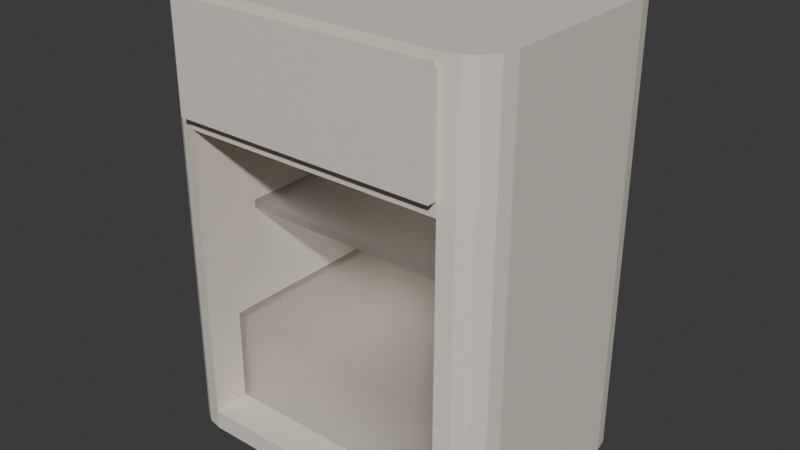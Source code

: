 # Source: fridge.blend  (saved by Blender 5.0.119; exported with 4.5.12 LTS)
import bpy
from mathutils import Matrix  # noqa: F401  (used for matrix-valued properties, if any)

bpy.ops.wm.read_factory_settings(use_empty=True)
scene = bpy.context.scene
scene.name = 'Scene'

# ---- collections
col_collection = bpy.data.collections.new('Collection'); scene.collection.children.link(col_collection)

# ---- materials (node trees are filled in below, after node groups)
mat_white = bpy.data.materials.new('White')
mat_glass = bpy.data.materials.new('Glass')

# ---- material node trees
mat_white.use_nodes = True; mat_white.node_tree.nodes.clear()
_N = mat_white.node_tree.nodes; _L = mat_white.node_tree.links
n0 = _N.new('ShaderNodeBsdfPrincipled'); n0.name = 'Principled BSDF'; n0.location = (-200, 100)
n0.inputs[0].default_value = (0.8, 0.7232, 0.6384, 1.0)
n1 = _N.new('ShaderNodeOutputMaterial'); n1.name = 'Material Output'; n1.location = (200, 100)
_L.new(n0.outputs[0], n1.inputs[0])
n1.is_active_output = True
mat_glass.use_nodes = True; mat_glass.node_tree.nodes.clear()
_N = mat_glass.node_tree.nodes; _L = mat_glass.node_tree.links
n0 = _N.new('ShaderNodeBsdfPrincipled'); n0.name = 'Principled BSDF'; n0.location = (-200, 100)
n0.inputs[2].default_value = 1.0
n0.inputs[4].default_value = 0.4809
n0.inputs[18].default_value = 1.0
n1 = _N.new('ShaderNodeOutputMaterial'); n1.name = 'Material Output'; n1.location = (200, 100)
_L.new(n0.outputs[0], n1.inputs[0])
n1.is_active_output = True

# ---- world
world_world = bpy.data.worlds.new('World'); scene.world = world_world
world_world.use_nodes = True; world_world.node_tree.nodes.clear()
_N = world_world.node_tree.nodes; _L = world_world.node_tree.links
n0 = _N.new('ShaderNodeOutputWorld'); n0.name = 'World Output'; n0.location = (200, 100)
n1 = _N.new('ShaderNodeBackground'); n1.name = 'Background'; n1.location = (-200, 100)
n1.inputs[0].default_value = (0.05088, 0.05088, 0.05088, 1.0)
_L.new(n1.outputs[0], n0.inputs[0])
n0.is_active_output = True
world_world.color = (0.05088, 0.05088, 0.05088)
world_world.sun_shadow_jitter_overblur = 0.0

# ---- meshes
me_cube_001 = bpy.data.meshes.new('Cube.001')
me_cube_001.from_pydata([(-0.334, -0.3112, 0.0), (-0.432, -0.2132, 0.0), (-0.3715, -0.3037, 0.0), (-0.4033, -0.2825, 0.0), (-0.4245, -0.2507, 0.0), (-0.432, -0.2132, 1.112), (-0.334, -0.3112, 1.112), (-0.4245, -0.2507, 1.112), (-0.4033, -0.2825, 1.112), (-0.3715, -0.3037, 1.112), (-0.432, 0.2132, 0.0), (-0.334, 0.3112, 0.0), (-0.4245, 0.2507, 0.0), (-0.4033, 0.2825, 0.0), (-0.3715, 0.3037, 0.0), (-0.334, 0.3112, 1.112), (-0.432, 0.2132, 1.112), (-0.3715, 0.3037, 1.112), (-0.4033, 0.2825, 1.112), (-0.4245, 0.2507, 1.112), (0.432, -0.2132, 0.0), (0.334, -0.3112, 0.0), (0.4245, -0.2507, 0.0), (0.4033, -0.2825, 0.0), (0.3715, -0.3037, 0.0), (0.334, -0.3112, 1.112), (0.432, -0.2132, 1.112), (0.3715, -0.3037, 1.112), (0.4033, -0.2825, 1.112), (0.4245, -0.2507, 1.112), (0.334, 0.3112, 0.0), (0.432, 0.2132, 0.0), (0.3715, 0.3037, 0.0), (0.4033, 0.2825, 0.0), (0.4245, 0.2507, 0.0), (0.432, 0.2132, 1.112), (0.334, 0.3112, 1.112), (0.4245, 0.2507, 1.112), (0.4033, 0.2825, 1.112), (0.3715, 0.3037, 1.112), (-0.334, -0.3112, 0.7956), (-0.3715, -0.3037, 0.7956), (-0.4033, -0.2825, 0.7956), (-0.4245, -0.2507, 0.7956), (-0.432, -0.2132, 0.7956), (-0.334, 0.3112, 0.7956), (-0.3715, 0.3037, 0.7956), (-0.4033, 0.2825, 0.7956), (-0.4245, 0.2507, 0.7956), (-0.432, 0.2132, 0.7956), (0.432, 0.2132, 0.7956), (0.4245, 0.2507, 0.7956), (0.4033, 0.2825, 0.7956), (0.3715, 0.3037, 0.7956), (0.334, 0.3112, 0.7956), (0.334, -0.3112, 0.7956), (0.3715, -0.3037, 0.7956), (0.4033, -0.2825, 0.7956), (0.4245, -0.2507, 0.7956), (0.432, -0.2132, 0.7956), (-0.3715, -0.3037, 0.04874), (-0.4033, -0.2825, 0.04874), (-0.4245, -0.2507, 0.04874), (-0.432, -0.2132, 0.04874), (-0.334, 0.3112, 0.04874), (0.432, 0.2132, 0.04874), (0.334, -0.3112, 0.04874), (-0.334, -0.3112, 0.04874), (-0.3715, 0.3037, 0.04874), (-0.4033, 0.2825, 0.04874), (-0.4245, 0.2507, 0.04874), (-0.432, 0.2132, 0.04874), (0.4245, 0.2507, 0.04874), (0.4033, 0.2825, 0.04874), (0.3715, 0.3037, 0.04874), (0.334, 0.3112, 0.04874), (0.3715, -0.3037, 0.04874), (0.4033, -0.2825, 0.04874), (0.4245, -0.2507, 0.04874), (0.432, -0.2132, 0.04874), (-0.334, -0.3112, 0.04874), (-0.334, -0.3112, 0.7956), (0.334, -0.3112, 0.7956), (0.334, -0.3112, 0.04874), (-0.334, 0.2712, 0.04874), (-0.334, 0.2712, 0.7956), (0.334, 0.2712, 0.7956), (0.334, 0.2712, 0.04874), (-0.334, -0.3112, 0.8306), (-0.3715, 0.3037, 0.8306), (-0.4033, 0.2825, 0.8306), (-0.4245, 0.2507, 0.8306), (-0.432, 0.2132, 0.8306), (0.4245, 0.2507, 0.8306), (0.4033, 0.2825, 0.8306), (0.3715, 0.3037, 0.8306), (0.334, 0.3112, 0.8306), (0.3715, -0.3037, 0.8306), (0.4033, -0.2825, 0.8306), (0.4245, -0.2507, 0.8306), (0.432, -0.2132, 0.8306), (-0.3715, -0.3037, 0.8306), (-0.4033, -0.2825, 0.8306), (-0.4245, -0.2507, 0.8306), (-0.432, -0.2132, 0.8306), (-0.334, 0.3112, 0.8306), (0.432, 0.2132, 0.8306), (0.334, -0.3112, 0.8306), (-0.334, -0.3112, 1.087), (-0.3715, 0.3037, 1.087), (-0.4033, 0.2825, 1.087), (-0.4245, 0.2507, 1.087), (-0.432, 0.2132, 1.087), (0.4245, 0.2507, 1.087), (0.4033, 0.2825, 1.087), (0.3715, 0.3037, 1.087), (0.334, 0.3112, 1.087), (0.3715, -0.3037, 1.087), (0.4033, -0.2825, 1.087), (0.4245, -0.2507, 1.087), (0.432, -0.2132, 1.087), (-0.3715, -0.3037, 1.087), (-0.4033, -0.2825, 1.087), (-0.4245, -0.2507, 1.087), (-0.432, -0.2132, 1.087), (-0.334, 0.3112, 1.087), (0.432, 0.2132, 1.087), (0.334, -0.3112, 1.087), (0.334, 0.2943, 1.087), (0.334, 0.2943, 0.8306), (-0.334, 0.2943, 0.8306), (-0.334, 0.2943, 1.087)], [], [(108, 6, 9, 121), (121, 9, 8, 122), (122, 8, 7, 123), (123, 7, 5, 124), (64, 11, 14, 68), (68, 14, 13, 69), (69, 13, 12, 70), (70, 12, 10, 71), (65, 31, 34, 72), (72, 34, 33, 73), (73, 33, 32, 74), (74, 32, 30, 75), (66, 21, 24, 76), (76, 24, 23, 77), (77, 23, 22, 78), (78, 22, 20, 79), (10, 12, 13, 14, 11, 30, 32, 33, 34, 31, 20, 22, 23, 24, 21, 0, 2, 3, 4, 1), (124, 5, 16, 112), (127, 25, 6, 108), (35, 37, 38, 39, 36, 15, 17, 18, 19, 16, 5, 7, 8, 9, 6, 25, 27, 28, 29, 26), (125, 15, 36, 116), (126, 35, 26, 120), (65, 50, 59, 79), (64, 45, 54, 75), (66, 55, 82, 83), (63, 44, 49, 71), (99, 58, 59, 100), (98, 57, 58, 99), (97, 56, 57, 98), (107, 55, 56, 97), (95, 53, 54, 96), (94, 52, 53, 95), (93, 51, 52, 94), (106, 50, 51, 93), (91, 48, 49, 92), (90, 47, 48, 91), (89, 46, 47, 90), (105, 45, 46, 89), (62, 43, 44, 63), (61, 42, 43, 62), (60, 41, 42, 61), (67, 40, 41, 60), (0, 67, 60, 2), (2, 60, 61, 3), (3, 61, 62, 4), (4, 62, 63, 1), (1, 63, 71, 10), (21, 66, 67, 0), (11, 64, 75, 30), (31, 65, 79, 20), (58, 78, 79, 59), (57, 77, 78, 58), (56, 76, 77, 57), (55, 66, 76, 56), (53, 74, 75, 54), (52, 73, 74, 53), (51, 72, 73, 52), (50, 65, 72, 51), (48, 70, 71, 49), (47, 69, 70, 48), (46, 68, 69, 47), (45, 64, 68, 46), (80, 83, 87, 84), (40, 67, 80, 81), (55, 40, 81, 82), (67, 66, 83, 80), (87, 86, 85, 84), (82, 81, 85, 86), (83, 82, 86, 87), (81, 80, 84, 85), (125, 105, 89, 109), (109, 89, 90, 110), (110, 90, 91, 111), (111, 91, 92, 112), (126, 106, 93, 113), (113, 93, 94, 114), (114, 94, 95, 115), (115, 95, 96, 116), (127, 107, 97, 117), (117, 97, 98, 118), (118, 98, 99, 119), (119, 99, 100, 120), (50, 106, 100, 59), (45, 105, 96, 54), (55, 107, 88, 40), (44, 104, 92, 49), (43, 103, 104, 44), (42, 102, 103, 43), (41, 101, 102, 42), (40, 88, 101, 41), (29, 119, 120, 26), (28, 118, 119, 29), (27, 117, 118, 28), (25, 127, 117, 27), (39, 115, 116, 36), (38, 114, 115, 39), (37, 113, 114, 38), (35, 126, 113, 37), (19, 111, 112, 16), (18, 110, 111, 19), (17, 109, 110, 18), (15, 125, 109, 17), (106, 126, 120, 100), (105, 125, 116, 96), (88, 107, 129, 130), (104, 124, 112, 92), (103, 123, 124, 104), (102, 122, 123, 103), (101, 121, 122, 102), (88, 108, 121, 101), (129, 128, 131, 130), (107, 127, 128, 129), (127, 108, 131, 128), (108, 88, 130, 131)])
_uv = me_cube_001.uv_layers.new(name='UVMap')
_uv.uv.foreach_set('vector', [0.6194, 0.9716, 0.625, 0.9716, 0.625, 0.9825, 0.6194, 0.9825, 0.6194, 0.9825, 0.625, 0.9825, 0.625, 1.0, 0.6194, 1.0, 0.6194, 0.0, 0.625, 0.0, 0.625, 0.0243, 0.6194, 0.0243, 0.6194, 0.0243, 0.625, 0.0243, 0.625, 0.03936, 0.6194, 0.03936, 0.386, 0.2784, 0.375, 0.2784, 0.375, 0.2675, 0.386, 0.2675, 0.386, 0.2675, 0.375, 0.2675, 0.375, 0.25, 0.386, 0.25, 0.386, 0.25, 0.375, 0.25, 0.375, 0.2257, 0.386, 0.2257, 0.386, 0.2257, 0.375, 0.2257, 0.375, 0.2106, 0.386, 0.2106, 0.386, 0.5394, 0.375, 0.5394, 0.3743, 0.5243, 0.3853, 0.5243, 0.3853, 0.5243, 0.3743, 0.5243, 0.3722, 0.5038, 0.3834, 0.5038, 0.3834, 0.5038, 0.3722, 0.5038, 0.3692, 0.4893, 0.3806, 0.4893, 0.3806, 0.4893, 0.3692, 0.4893, 0.3655, 0.4811, 0.3773, 0.4811, 0.3773, 0.7689, 0.3655, 0.7689, 0.3692, 0.7607, 0.3806, 0.7607, 0.3806, 0.7607, 0.3692, 0.7607, 0.3722, 0.7462, 0.3834, 0.7462, 0.3834, 0.7462, 0.3722, 0.7462, 0.3743, 0.7257, 0.3853, 0.7257, 0.3853, 0.7257, 0.3743, 0.7257, 0.375, 0.7106, 0.386, 0.7106, 0.125, 0.5394, 0.1272, 0.5243, 0.1333, 0.5115, 0.1425, 0.503, 0.1534, 0.5, 0.3655, 0.4811, 0.3692, 0.4893, 0.3722, 0.5038, 0.3743, 0.5243, 0.375, 0.5394, 0.375, 0.7106, 0.3743, 0.7257, 0.3722, 0.7462, 0.3692, 0.7607, 0.3655, 0.7689, 0.1534, 0.75, 0.1425, 0.747, 0.1333, 0.7385, 0.1272, 0.7257, 0.125, 0.7106, 0.6194, 0.03936, 0.625, 0.03936, 0.625, 0.2106, 0.6194, 0.2106, 0.6284, 0.7689, 0.6345, 0.7689, 0.625, 0.9716, 0.6194, 0.9716, 0.625, 0.5394, 0.6257, 0.5243, 0.6278, 0.5038, 0.6308, 0.4893, 0.6345, 0.4811, 0.8466, 0.5, 0.8575, 0.503, 0.8667, 0.5115, 0.8728, 0.5243, 0.875, 0.5394, 0.875, 0.7106, 0.8728, 0.7257, 0.8667, 0.7385, 0.8575, 0.747, 0.8466, 0.75, 0.6345, 0.7689, 0.6308, 0.7607, 0.6278, 0.7462, 0.6257, 0.7257, 0.625, 0.7106, 0.6194, 0.2784, 0.625, 0.2784, 0.6345, 0.4811, 0.6284, 0.4811, 0.6194, 0.5394, 0.625, 0.5394, 0.625, 0.7106, 0.6194, 0.7106, 0.386, 0.5394, 0.5539, 0.5394, 0.5539, 0.7106, 0.386, 0.7106, 0.386, 0.2784, 0.5539, 0.2784, 0.558, 0.4811, 0.3773, 0.4811, 0.3773, 0.7689, 0.558, 0.7689, 0.558, 0.7689, 0.3773, 0.7689, 0.386, 0.03936, 0.5539, 0.03936, 0.5539, 0.2106, 0.386, 0.2106, 0.5621, 0.7257, 0.5542, 0.7257, 0.5539, 0.7106, 0.5618, 0.7106, 0.5631, 0.7462, 0.5551, 0.7462, 0.5542, 0.7257, 0.5621, 0.7257, 0.5647, 0.7607, 0.5564, 0.7607, 0.5551, 0.7462, 0.5631, 0.7462, 0.5664, 0.7689, 0.558, 0.7689, 0.5564, 0.7607, 0.5647, 0.7607, 0.5647, 0.4893, 0.5564, 0.4893, 0.558, 0.4811, 0.5664, 0.4811, 0.5631, 0.5038, 0.5551, 0.5038, 0.5564, 0.4893, 0.5647, 0.4893, 0.5621, 0.5243, 0.5542, 0.5243, 0.5551, 0.5038, 0.5631, 0.5038, 0.5618, 0.5394, 0.5539, 0.5394, 0.5542, 0.5243, 0.5621, 0.5243, 0.5618, 0.2257, 0.5539, 0.2257, 0.5539, 0.2106, 0.5618, 0.2106, 0.5618, 0.25, 0.5539, 0.25, 0.5539, 0.2257, 0.5618, 0.2257, 0.5618, 0.2675, 0.5539, 0.2675, 0.5539, 0.25, 0.5618, 0.25, 0.5618, 0.2784, 0.5539, 0.2784, 0.5539, 0.2675, 0.5618, 0.2675, 0.386, 0.0243, 0.5539, 0.0243, 0.5539, 0.03936, 0.386, 0.03936, 0.386, 0.0, 0.5539, 0.0, 0.5539, 0.0243, 0.386, 0.0243, 0.386, 0.9825, 0.5539, 0.9825, 0.5539, 1.0, 0.386, 1.0, 0.386, 0.9716, 0.5539, 0.9716, 0.5539, 0.9825, 0.386, 0.9825, 0.375, 0.9716, 0.386, 0.9716, 0.386, 0.9825, 0.375, 0.9825, 0.375, 0.9825, 0.386, 0.9825, 0.386, 1.0, 0.375, 1.0, 0.375, 0.0, 0.386, 0.0, 0.386, 0.0243, 0.375, 0.0243, 0.375, 0.0243, 0.386, 0.0243, 0.386, 0.03936, 0.375, 0.03936, 0.375, 0.03936, 0.386, 0.03936, 0.386, 0.2106, 0.375, 0.2106, 0.3655, 0.7689, 0.3773, 0.7689, 0.386, 0.9716, 0.375, 0.9716, 0.375, 0.2784, 0.386, 0.2784, 0.3773, 0.4811, 0.3655, 0.4811, 0.375, 0.5394, 0.386, 0.5394, 0.386, 0.7106, 0.375, 0.7106, 0.5542, 0.7257, 0.3853, 0.7257, 0.386, 0.7106, 0.5539, 0.7106, 0.5551, 0.7462, 0.3834, 0.7462, 0.3853, 0.7257, 0.5542, 0.7257, 0.5564, 0.7607, 0.3806, 0.7607, 0.3834, 0.7462, 0.5551, 0.7462, 0.558, 0.7689, 0.3773, 0.7689, 0.3806, 0.7607, 0.5564, 0.7607, 0.5564, 0.4893, 0.3806, 0.4893, 0.3773, 0.4811, 0.558, 0.4811, 0.5551, 0.5038, 0.3834, 0.5038, 0.3806, 0.4893, 0.5564, 0.4893, 0.5542, 0.5243, 0.3853, 0.5243, 0.3834, 0.5038, 0.5551, 0.5038, 0.5539, 0.5394, 0.386, 0.5394, 0.3853, 0.5243, 0.5542, 0.5243, 0.5539, 0.2257, 0.386, 0.2257, 0.386, 0.2106, 0.5539, 0.2106, 0.5539, 0.25, 0.386, 0.25, 0.386, 0.2257, 0.5539, 0.2257, 0.5539, 0.2675, 0.386, 0.2675, 0.386, 0.25, 0.5539, 0.25, 0.5539, 0.2784, 0.386, 0.2784, 0.386, 0.2675, 0.5539, 0.2675, 0.386, 0.9716, 0.3773, 0.7689, 0.3773, 0.7689, 0.386, 0.9716, 0.5539, 0.9716, 0.386, 0.9716, 0.386, 0.9716, 0.5539, 0.9716, 0.558, 0.7689, 0.5539, 0.9716, 0.5539, 0.9716, 0.558, 0.7689, 0.386, 0.9716, 0.3773, 0.7689, 0.3773, 0.7689, 0.386, 0.9716, 0.3773, 0.7689, 0.558, 0.7689, 0.5539, 0.9716, 0.386, 0.9716, 0.558, 0.7689, 0.5539, 0.9716, 0.5539, 0.9716, 0.558, 0.7689, 0.3773, 0.7689, 0.558, 0.7689, 0.558, 0.7689, 0.3773, 0.7689, 0.5539, 0.9716, 0.386, 0.9716, 0.386, 0.9716, 0.5539, 0.9716, 0.6194, 0.2784, 0.5618, 0.2784, 0.5618, 0.2675, 0.6194, 0.2675, 0.6194, 0.2675, 0.5618, 0.2675, 0.5618, 0.25, 0.6194, 0.25, 0.6194, 0.25, 0.5618, 0.25, 0.5618, 0.2257, 0.6194, 0.2257, 0.6194, 0.2257, 0.5618, 0.2257, 0.5618, 0.2106, 0.6194, 0.2106, 0.6194, 0.5394, 0.5618, 0.5394, 0.5621, 0.5243, 0.6201, 0.5243, 0.6201, 0.5243, 0.5621, 0.5243, 0.5631, 0.5038, 0.622, 0.5038, 0.622, 0.5038, 0.5631, 0.5038, 0.5647, 0.4893, 0.625, 0.4893, 0.625, 0.4893, 0.5647, 0.4893, 0.5664, 0.4811, 0.6284, 0.4811, 0.6284, 0.7689, 0.5664, 0.7689, 0.5647, 0.7607, 0.625, 0.7607, 0.625, 0.7607, 0.5647, 0.7607, 0.5631, 0.7462, 0.622, 0.7462, 0.622, 0.7462, 0.5631, 0.7462, 0.5621, 0.7257, 0.6201, 0.7257, 0.6201, 0.7257, 0.5621, 0.7257, 0.5618, 0.7106, 0.6194, 0.7106, 0.5539, 0.5394, 0.5618, 0.5394, 0.5618, 0.7106, 0.5539, 0.7106, 0.5539, 0.2784, 0.5618, 0.2784, 0.5664, 0.4811, 0.558, 0.4811, 0.558, 0.7689, 0.5664, 0.7689, 0.5618, 0.9716, 0.5539, 0.9716, 0.5539, 0.03936, 0.5618, 0.03936, 0.5618, 0.2106, 0.5539, 0.2106, 0.5539, 0.0243, 0.5618, 0.0243, 0.5618, 0.03936, 0.5539, 0.03936, 0.5539, 0.0, 0.5618, 0.0, 0.5618, 0.0243, 0.5539, 0.0243, 0.5539, 0.9825, 0.5618, 0.9825, 0.5618, 1.0, 0.5539, 1.0, 0.5539, 0.9716, 0.5618, 0.9716, 0.5618, 0.9825, 0.5539, 0.9825, 0.6257, 0.7257, 0.6201, 0.7257, 0.6194, 0.7106, 0.625, 0.7106, 0.6278, 0.7462, 0.622, 0.7462, 0.6201, 0.7257, 0.6257, 0.7257, 0.6308, 0.7607, 0.625, 0.7607, 0.622, 0.7462, 0.6278, 0.7462, 0.6345, 0.7689, 0.6284, 0.7689, 0.625, 0.7607, 0.6308, 0.7607, 0.6308, 0.4893, 0.625, 0.4893, 0.6284, 0.4811, 0.6345, 0.4811, 0.6278, 0.5038, 0.622, 0.5038, 0.625, 0.4893, 0.6308, 0.4893, 0.6257, 0.5243, 0.6201, 0.5243, 0.622, 0.5038, 0.6278, 0.5038, 0.625, 0.5394, 0.6194, 0.5394, 0.6201, 0.5243, 0.6257, 0.5243, 0.625, 0.2257, 0.6194, 0.2257, 0.6194, 0.2106, 0.625, 0.2106, 0.625, 0.25, 0.6194, 0.25, 0.6194, 0.2257, 0.625, 0.2257, 0.625, 0.2675, 0.6194, 0.2675, 0.6194, 0.25, 0.625, 0.25, 0.625, 0.2784, 0.6194, 0.2784, 0.6194, 0.2675, 0.625, 0.2675, 0.5618, 0.5394, 0.6194, 0.5394, 0.6194, 0.7106, 0.5618, 0.7106, 0.5618, 0.2784, 0.6194, 0.2784, 0.6284, 0.4811, 0.5664, 0.4811, 0.5618, 0.9716, 0.5664, 0.7689, 0.5664, 0.7689, 0.5618, 0.9716, 0.5618, 0.03936, 0.6194, 0.03936, 0.6194, 0.2106, 0.5618, 0.2106, 0.5618, 0.0243, 0.6194, 0.0243, 0.6194, 0.03936, 0.5618, 0.03936, 0.5618, 0.0, 0.6194, 0.0, 0.6194, 0.0243, 0.5618, 0.0243, 0.5618, 0.9825, 0.6194, 0.9825, 0.6194, 1.0, 0.5618, 1.0, 0.5618, 0.9716, 0.6194, 0.9716, 0.6194, 0.9825, 0.5618, 0.9825, 0.5664, 0.7689, 0.6284, 0.7689, 0.6194, 0.9716, 0.5618, 0.9716, 0.5664, 0.7689, 0.6284, 0.7689, 0.6284, 0.7689, 0.5664, 0.7689, 0.6284, 0.7689, 0.6194, 0.9716, 0.6194, 0.9716, 0.6284, 0.7689, 0.6194, 0.9716, 0.5618, 0.9716, 0.5618, 0.9716, 0.6194, 0.9716])
me_cube_001.materials.append(mat_white)
me_cube_001.materials.append(None)
me_cube_001.update()
me_cube_003 = bpy.data.meshes.new('Cube.003')
me_cube_003.from_pydata([(-0.6727, -0.0009281, -0.4253), (-0.004703, -0.0009281, -0.4253), (-0.6727, -0.0009281, 0.3289), (-0.004703, -0.0009281, 0.3289), (-0.6727, 0.02907, -0.4253), (-0.004703, 0.02907, -0.4253), (-0.6727, 0.02907, 0.3289), (-0.004703, 0.02907, 0.3289), (-0.6727, 0.006572, -0.4253), (-0.004703, 0.006572, -0.4253), (-0.6727, 0.006572, 0.3289), (-0.004703, 0.006572, 0.3289), (-0.004703, -0.0009281, 0.3372), (-0.6727, -0.0009281, 0.3372), (-0.6727, 0.006572, 0.3372), (-0.004703, 0.006572, 0.3372)], [], [(1, 3, 2, 0), (5, 4, 6, 7), (11, 9, 5, 7), (9, 8, 4, 5), (8, 10, 6, 4), (10, 11, 7, 6), (3, 11, 15, 12), (0, 2, 10, 8), (1, 0, 8, 9), (3, 1, 9, 11), (13, 12, 15, 14), (11, 10, 14, 15), (2, 3, 12, 13), (10, 2, 13, 14)])
_uv = me_cube_003.uv_layers.new(name='UVMap')
_uv.uv.foreach_set('vector', [0.3655, 0.7689, 0.558, 0.7689, 0.5539, 0.9716, 0.375, 0.9716, 0.3655, 0.7689, 0.375, 0.9716, 0.5539, 0.9716, 0.558, 0.7689, 0.558, 0.7689, 0.3655, 0.7689, 0.3655, 0.7689, 0.558, 0.7689, 0.3655, 0.7689, 0.375, 0.9716, 0.375, 0.9716, 0.3655, 0.7689, 0.375, 0.9716, 0.5539, 0.9716, 0.5539, 0.9716, 0.375, 0.9716, 0.5539, 0.9716, 0.558, 0.7689, 0.558, 0.7689, 0.5539, 0.9716, 0.558, 0.7689, 0.558, 0.7689, 0.558, 0.7689, 0.558, 0.7689, 0.375, 0.9716, 0.5539, 0.9716, 0.5539, 0.9716, 0.375, 0.9716, 0.3655, 0.7689, 0.375, 0.9716, 0.375, 0.9716, 0.3655, 0.7689, 0.558, 0.7689, 0.3655, 0.7689, 0.3655, 0.7689, 0.558, 0.7689, 0.5539, 0.9716, 0.558, 0.7689, 0.558, 0.7689, 0.5539, 0.9716, 0.558, 0.7689, 0.5539, 0.9716, 0.5539, 0.9716, 0.558, 0.7689, 0.5539, 0.9716, 0.558, 0.7689, 0.558, 0.7689, 0.5539, 0.9716, 0.5539, 0.9716, 0.5539, 0.9716, 0.5539, 0.9716, 0.5539, 0.9716])
me_cube_003.update()
me_cube_004 = bpy.data.meshes.new('Cube.004')
me_cube_004.from_pydata([(-0.334, -0.2188, 0.3623), (0.334, -0.2188, 0.3623), (-0.334, 0.2712, 0.3623), (0.334, 0.2712, 0.3623), (-0.334, -0.2188, 0.3423), (0.334, -0.2188, 0.3423), (-0.334, 0.2712, 0.3423), (0.334, 0.2712, 0.3423), (0.334, -0.1977, 0.3623), (-0.334, -0.1977, 0.3623), (0.334, -0.1977, 0.3423), (-0.334, -0.1977, 0.3423), (0.334, -0.2188, 0.1237), (-0.334, -0.2188, 0.1237), (-0.334, -0.1977, 0.1237), (0.334, -0.1977, 0.1237)], [], [(9, 8, 3, 2), (11, 6, 7, 10), (1, 0, 4, 5), (2, 3, 7, 6), (8, 1, 5, 10), (9, 2, 6, 11), (0, 9, 11, 4), (3, 8, 10, 7), (5, 4, 13, 12), (0, 1, 8, 9), (13, 14, 15, 12), (4, 11, 14, 13), (11, 10, 15, 14), (10, 5, 12, 15)])
_uv = me_cube_004.uv_layers.new(name='UVMap')
_uv.uv.foreach_set('vector', [0.386, 0.9716, 0.3773, 0.7689, 0.3773, 0.7689, 0.386, 0.9716, 0.386, 0.9716, 0.386, 0.9716, 0.3773, 0.7689, 0.3773, 0.7689, 0.3773, 0.7689, 0.386, 0.9716, 0.386, 0.9716, 0.3773, 0.7689, 0.386, 0.9716, 0.3773, 0.7689, 0.3773, 0.7689, 0.386, 0.9716, 0.3773, 0.7689, 0.3773, 0.7689, 0.3773, 0.7689, 0.3773, 0.7689, 0.386, 0.9716, 0.386, 0.9716, 0.386, 0.9716, 0.386, 0.9716, 0.386, 0.9716, 0.386, 0.9716, 0.386, 0.9716, 0.386, 0.9716, 0.3773, 0.7689, 0.3773, 0.7689, 0.3773, 0.7689, 0.3773, 0.7689, 0.3773, 0.7689, 0.386, 0.9716, 0.386, 0.9716, 0.3773, 0.7689, 0.386, 0.9716, 0.3773, 0.7689, 0.3773, 0.7689, 0.386, 0.9716, 0.386, 0.9716, 0.386, 0.9716, 0.3773, 0.7689, 0.3773, 0.7689, 0.386, 0.9716, 0.386, 0.9716, 0.386, 0.9716, 0.386, 0.9716, 0.386, 0.9716, 0.3773, 0.7689, 0.3773, 0.7689, 0.386, 0.9716, 0.3773, 0.7689, 0.3773, 0.7689, 0.3773, 0.7689, 0.3773, 0.7689])
me_cube_004.materials.append(mat_glass)
me_cube_004.update()
me_cube_005 = bpy.data.meshes.new('Cube.005')
me_cube_005.from_pydata([(-0.334, -0.1453, 0.3623), (0.334, -0.1453, 0.3623), (-0.334, 0.2712, 0.3623), (0.334, 0.2712, 0.3623), (-0.334, -0.1453, 0.3423), (0.334, -0.1453, 0.3423), (-0.334, 0.2712, 0.3423), (0.334, 0.2712, 0.3423)], [], [(0, 1, 3, 2), (4, 6, 7, 5), (1, 0, 4, 5), (2, 3, 7, 6), (3, 1, 5, 7), (0, 2, 6, 4)])
_uv = me_cube_005.uv_layers.new(name='UVMap')
_uv.uv.foreach_set('vector', [0.386, 0.9716, 0.3773, 0.7689, 0.3773, 0.7689, 0.386, 0.9716, 0.386, 0.9716, 0.386, 0.9716, 0.3773, 0.7689, 0.3773, 0.7689, 0.3773, 0.7689, 0.386, 0.9716, 0.386, 0.9716, 0.3773, 0.7689, 0.386, 0.9716, 0.3773, 0.7689, 0.3773, 0.7689, 0.386, 0.9716, 0.3773, 0.7689, 0.3773, 0.7689, 0.3773, 0.7689, 0.3773, 0.7689, 0.386, 0.9716, 0.386, 0.9716, 0.386, 0.9716, 0.386, 0.9716])
me_cube_005.materials.append(mat_glass)
me_cube_005.update()
me_cube_002 = bpy.data.meshes.new('Cube.002')
me_cube_002.from_pydata([(0.334, 0.2943, 1.087), (0.334, 0.2943, 0.8306), (-0.334, 0.2943, 0.8306), (-0.334, 0.2943, 1.087), (0.334, 0.307, 1.087), (0.334, 0.307, 0.8306), (-0.334, 0.307, 0.8306), (-0.334, 0.307, 1.087), (0.334, 0.3363, 1.087), (0.334, 0.3363, 0.8306), (-0.334, 0.3363, 0.8306), (-0.334, 0.3363, 1.087), (0.334, 0.2943, 1.098), (-0.334, 0.2943, 1.098), (0.334, 0.307, 1.098), (-0.334, 0.307, 1.098)], [], [(1, 0, 3, 2), (5, 6, 10, 9), (0, 1, 5, 4), (1, 2, 6, 5), (2, 3, 7, 6), (3, 0, 12, 13), (9, 10, 11, 8), (6, 7, 11, 10), (4, 5, 9, 8), (7, 4, 8, 11), (13, 12, 14, 15), (0, 4, 14, 12), (7, 3, 13, 15), (4, 7, 15, 14)])
_uv = me_cube_002.uv_layers.new(name='UVMap')
_uv.uv.foreach_set('vector', [0.5664, 0.7689, 0.6284, 0.7689, 0.6194, 0.9716, 0.5618, 0.9716, 0.5664, 0.7689, 0.5618, 0.9716, 0.5618, 0.9716, 0.5664, 0.7689, 0.6284, 0.7689, 0.5664, 0.7689, 0.5664, 0.7689, 0.6284, 0.7689, 0.5664, 0.7689, 0.5618, 0.9716, 0.5618, 0.9716, 0.5664, 0.7689, 0.5618, 0.9716, 0.6194, 0.9716, 0.6194, 0.9716, 0.5618, 0.9716, 0.6194, 0.9716, 0.6284, 0.7689, 0.6284, 0.7689, 0.6194, 0.9716, 0.5664, 0.7689, 0.5618, 0.9716, 0.6194, 0.9716, 0.6284, 0.7689, 0.5618, 0.9716, 0.6194, 0.9716, 0.6194, 0.9716, 0.5618, 0.9716, 0.6284, 0.7689, 0.5664, 0.7689, 0.5664, 0.7689, 0.6284, 0.7689, 0.6194, 0.9716, 0.6284, 0.7689, 0.6284, 0.7689, 0.6194, 0.9716, 0.6194, 0.9716, 0.6284, 0.7689, 0.6284, 0.7689, 0.6194, 0.9716, 0.6284, 0.7689, 0.6284, 0.7689, 0.6284, 0.7689, 0.6284, 0.7689, 0.6194, 0.9716, 0.6194, 0.9716, 0.6194, 0.9716, 0.6194, 0.9716, 0.6284, 0.7689, 0.6194, 0.9716, 0.6194, 0.9716, 0.6284, 0.7689])
me_cube_002.materials.append(mat_white)
me_cube_002.materials.append(None)
me_cube_002.update()

# ---- objects
ob_cube = bpy.data.objects.new('Cube', me_cube_001)
ob_door = bpy.data.objects.new('Door', me_cube_003)
ob_cube_001 = bpy.data.objects.new('Cube.001', me_cube_004)
ob_cube_002 = bpy.data.objects.new('Cube.002', me_cube_005)
ob_cube_003 = bpy.data.objects.new('Cube.003', me_cube_002)

# ---- transforms, parenting, visibility, modifiers, constraints
ob_cube.location = (-0.01781, 0.04943, -0.03119)
ob_cube.scale = (1.263, 1.263, 1.263)
ob_door.location = (0.4099, -0.3424, 0.5548)
ob_door.rotation_euler = (0.0, -0.0, 0.7506)
ob_door.scale = (1.263, 1.263, 1.263)
ob_door.hide_render = True
ob_cube_001.location = (-0.01781, 0.04943, -0.1245)
ob_cube_001.scale = (1.263, 1.263, 1.263)
ob_cube_002.location = (-0.01781, 0.04943, 0.2254)
ob_cube_002.scale = (1.263, 1.263, 1.263)
ob_cube_003.location = (-0.01781, -0.7461, -0.03119)
ob_cube_003.scale = (1.263, 1.263, 1.263)

# ---- collection membership
col_collection.objects.link(ob_cube)
col_collection.objects.link(ob_door)
col_collection.objects.link(ob_cube_001)
col_collection.objects.link(ob_cube_002)
col_collection.objects.link(ob_cube_003)

# ---- scene / render settings (as saved in the file)
scene.frame_start = 1; scene.frame_end = 250; scene.frame_set(16)
scene.render.engine = 'BLENDER_EEVEE_NEXT'
scene.render.bake_bias = 0.0
scene.render.bake_samples = 0
scene.cycles.sampling_pattern = 'TABULATED_SOBOL'
scene.eevee.use_volume_custom_range = False
bpy.context.view_layer.update()

# ---- added for rendering (the .blend has no active camera and no usable light): camera, sun
cam_auto = bpy.data.cameras.new('AutoCamera')
cam_auto.lens = 50.0
cam_auto.sensor_width = 36.0
cam_auto.clip_end = 1000.0
ob_auto_camera = bpy.data.objects.new('AutoCamera', cam_auto)
scene.collection.objects.link(ob_auto_camera)
ob_auto_camera.location = (1.79264, -2.13859, 2.11917)
ob_auto_camera.rotation_euler = (1.09748, -7.21219e-08, 0.694738)
scene.camera = ob_auto_camera
light_auto_sun = bpy.data.lights.new('AutoSun', 'SUN')
light_auto_sun.energy = 3.0
light_auto_sun.angle = 0.0523599
ob_auto_sun = bpy.data.objects.new('AutoSun', light_auto_sun)
scene.collection.objects.link(ob_auto_sun)
ob_auto_sun.rotation_euler = (0.872665, 0.174533, 0.523599)
bpy.context.view_layer.update()
